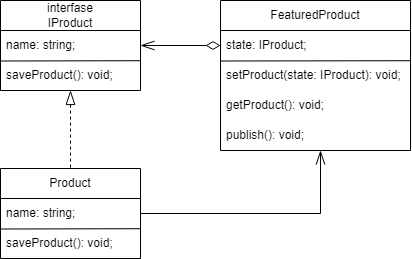

The diagram above was exported from draw.io. Its source (the exported page's mxGraphModel, read from the mxfile embedded in the PNG):
<mxGraphModel dx="516" dy="780" grid="1" gridSize="10" guides="1" tooltips="1" connect="1" arrows="1" fold="1" page="1" pageScale="1" pageWidth="827" pageHeight="1169" math="0" shadow="0">
  <root>
    <mxCell id="0" />
    <mxCell id="1" parent="0" />
    <mxCell id="9NOsq4Tpa9xEBiL9Z08F-10" value="" style="edgeStyle=orthogonalEdgeStyle;rounded=0;orthogonalLoop=1;jettySize=auto;html=1;endSize=12;startSize=12;startArrow=openThin;startFill=0;endArrow=diamondThin;endFill=0;" parent="1" source="9NOsq4Tpa9xEBiL9Z08F-1" target="9NOsq4Tpa9xEBiL9Z08F-7" edge="1">
      <mxGeometry relative="1" as="geometry" />
    </mxCell>
    <mxCell id="9NOsq4Tpa9xEBiL9Z08F-15" value="" style="edgeStyle=orthogonalEdgeStyle;rounded=0;orthogonalLoop=1;jettySize=auto;html=1;endSize=12;startSize=12;startArrow=blockThin;startFill=0;endArrow=none;endFill=0;dashed=1;" parent="1" source="9NOsq4Tpa9xEBiL9Z08F-1" target="9NOsq4Tpa9xEBiL9Z08F-11" edge="1">
      <mxGeometry relative="1" as="geometry" />
    </mxCell>
    <mxCell id="9NOsq4Tpa9xEBiL9Z08F-1" value="interfase&lt;br&gt;IProduct" style="swimlane;fontStyle=0;childLayout=stackLayout;horizontal=1;startSize=30;horizontalStack=0;resizeParent=1;resizeParentMax=0;resizeLast=0;collapsible=1;marginBottom=0;whiteSpace=wrap;html=1;" parent="1" vertex="1">
      <mxGeometry x="200" y="340" width="140" height="90" as="geometry" />
    </mxCell>
    <mxCell id="9NOsq4Tpa9xEBiL9Z08F-2" value="name: string;" style="text;strokeColor=none;fillColor=none;align=left;verticalAlign=middle;spacingLeft=4;spacingRight=4;overflow=hidden;points=[[0,0.5],[1,0.5]];portConstraint=eastwest;rotatable=0;whiteSpace=wrap;html=1;" parent="9NOsq4Tpa9xEBiL9Z08F-1" vertex="1">
      <mxGeometry y="30" width="140" height="30" as="geometry" />
    </mxCell>
    <mxCell id="9NOsq4Tpa9xEBiL9Z08F-3" value="saveProduct(): void;" style="text;strokeColor=none;fillColor=none;align=left;verticalAlign=middle;spacingLeft=4;spacingRight=4;overflow=hidden;points=[[0,0.5],[1,0.5]];portConstraint=eastwest;rotatable=0;whiteSpace=wrap;html=1;" parent="9NOsq4Tpa9xEBiL9Z08F-1" vertex="1">
      <mxGeometry y="60" width="140" height="30" as="geometry" />
    </mxCell>
    <mxCell id="9NOsq4Tpa9xEBiL9Z08F-5" value="" style="endArrow=none;html=1;rounded=0;exitX=0.002;exitY=0.017;exitDx=0;exitDy=0;exitPerimeter=0;entryX=1;entryY=1.007;entryDx=0;entryDy=0;entryPerimeter=0;" parent="9NOsq4Tpa9xEBiL9Z08F-1" source="9NOsq4Tpa9xEBiL9Z08F-3" target="9NOsq4Tpa9xEBiL9Z08F-2" edge="1">
      <mxGeometry width="50" height="50" relative="1" as="geometry">
        <mxPoint x="40" y="80" as="sourcePoint" />
        <mxPoint x="90" y="30" as="targetPoint" />
      </mxGeometry>
    </mxCell>
    <mxCell id="9NOsq4Tpa9xEBiL9Z08F-6" value="FeaturedProduct" style="swimlane;fontStyle=0;childLayout=stackLayout;horizontal=1;startSize=30;horizontalStack=0;resizeParent=1;resizeParentMax=0;resizeLast=0;collapsible=1;marginBottom=0;whiteSpace=wrap;html=1;" parent="1" vertex="1">
      <mxGeometry x="420" y="340" width="190" height="150" as="geometry" />
    </mxCell>
    <mxCell id="9NOsq4Tpa9xEBiL9Z08F-7" value="state: IProduct;" style="text;strokeColor=none;fillColor=none;align=left;verticalAlign=middle;spacingLeft=4;spacingRight=4;overflow=hidden;points=[[0,0.5],[1,0.5]];portConstraint=eastwest;rotatable=0;whiteSpace=wrap;html=1;" parent="9NOsq4Tpa9xEBiL9Z08F-6" vertex="1">
      <mxGeometry y="30" width="190" height="30" as="geometry" />
    </mxCell>
    <mxCell id="9NOsq4Tpa9xEBiL9Z08F-8" value="setProduct(state: IProduct): void;" style="text;strokeColor=none;fillColor=none;align=left;verticalAlign=middle;spacingLeft=4;spacingRight=4;overflow=hidden;points=[[0,0.5],[1,0.5]];portConstraint=eastwest;rotatable=0;whiteSpace=wrap;html=1;" parent="9NOsq4Tpa9xEBiL9Z08F-6" vertex="1">
      <mxGeometry y="60" width="190" height="30" as="geometry" />
    </mxCell>
    <mxCell id="9NOsq4Tpa9xEBiL9Z08F-19" value="getProduct(): void;" style="text;strokeColor=none;fillColor=none;align=left;verticalAlign=middle;spacingLeft=4;spacingRight=4;overflow=hidden;points=[[0,0.5],[1,0.5]];portConstraint=eastwest;rotatable=0;whiteSpace=wrap;html=1;" parent="9NOsq4Tpa9xEBiL9Z08F-6" vertex="1">
      <mxGeometry y="90" width="190" height="30" as="geometry" />
    </mxCell>
    <mxCell id="9NOsq4Tpa9xEBiL9Z08F-20" value="publish(): void;" style="text;strokeColor=none;fillColor=none;align=left;verticalAlign=middle;spacingLeft=4;spacingRight=4;overflow=hidden;points=[[0,0.5],[1,0.5]];portConstraint=eastwest;rotatable=0;whiteSpace=wrap;html=1;" parent="9NOsq4Tpa9xEBiL9Z08F-6" vertex="1">
      <mxGeometry y="120" width="190" height="30" as="geometry" />
    </mxCell>
    <mxCell id="9NOsq4Tpa9xEBiL9Z08F-9" value="" style="endArrow=none;html=1;rounded=0;exitX=0.002;exitY=0.017;exitDx=0;exitDy=0;exitPerimeter=0;entryX=1;entryY=1.007;entryDx=0;entryDy=0;entryPerimeter=0;" parent="9NOsq4Tpa9xEBiL9Z08F-6" source="9NOsq4Tpa9xEBiL9Z08F-8" target="9NOsq4Tpa9xEBiL9Z08F-7" edge="1">
      <mxGeometry width="50" height="50" relative="1" as="geometry">
        <mxPoint x="40" y="80" as="sourcePoint" />
        <mxPoint x="90" y="30" as="targetPoint" />
      </mxGeometry>
    </mxCell>
    <mxCell id="9NOsq4Tpa9xEBiL9Z08F-11" value="Product" style="swimlane;fontStyle=0;childLayout=stackLayout;horizontal=1;startSize=30;horizontalStack=0;resizeParent=1;resizeParentMax=0;resizeLast=0;collapsible=1;marginBottom=0;whiteSpace=wrap;html=1;" parent="1" vertex="1">
      <mxGeometry x="200" y="508" width="140" height="90" as="geometry" />
    </mxCell>
    <mxCell id="9NOsq4Tpa9xEBiL9Z08F-12" value="name: string;" style="text;strokeColor=none;fillColor=none;align=left;verticalAlign=middle;spacingLeft=4;spacingRight=4;overflow=hidden;points=[[0,0.5],[1,0.5]];portConstraint=eastwest;rotatable=0;whiteSpace=wrap;html=1;" parent="9NOsq4Tpa9xEBiL9Z08F-11" vertex="1">
      <mxGeometry y="30" width="140" height="30" as="geometry" />
    </mxCell>
    <mxCell id="9NOsq4Tpa9xEBiL9Z08F-13" value="saveProduct(): void;" style="text;strokeColor=none;fillColor=none;align=left;verticalAlign=middle;spacingLeft=4;spacingRight=4;overflow=hidden;points=[[0,0.5],[1,0.5]];portConstraint=eastwest;rotatable=0;whiteSpace=wrap;html=1;" parent="9NOsq4Tpa9xEBiL9Z08F-11" vertex="1">
      <mxGeometry y="60" width="140" height="30" as="geometry" />
    </mxCell>
    <mxCell id="9NOsq4Tpa9xEBiL9Z08F-14" value="" style="endArrow=none;html=1;rounded=0;exitX=0.002;exitY=0.017;exitDx=0;exitDy=0;exitPerimeter=0;entryX=1;entryY=1.007;entryDx=0;entryDy=0;entryPerimeter=0;" parent="9NOsq4Tpa9xEBiL9Z08F-11" source="9NOsq4Tpa9xEBiL9Z08F-13" target="9NOsq4Tpa9xEBiL9Z08F-12" edge="1">
      <mxGeometry width="50" height="50" relative="1" as="geometry">
        <mxPoint x="40" y="80" as="sourcePoint" />
        <mxPoint x="90" y="30" as="targetPoint" />
      </mxGeometry>
    </mxCell>
    <mxCell id="9NOsq4Tpa9xEBiL9Z08F-16" value="" style="edgeStyle=orthogonalEdgeStyle;rounded=0;orthogonalLoop=1;jettySize=auto;html=1;endSize=12;startSize=12;endArrow=openThin;endFill=0;" parent="1" source="9NOsq4Tpa9xEBiL9Z08F-12" edge="1">
      <mxGeometry relative="1" as="geometry">
        <mxPoint x="520" y="490" as="targetPoint" />
      </mxGeometry>
    </mxCell>
  </root>
</mxGraphModel>